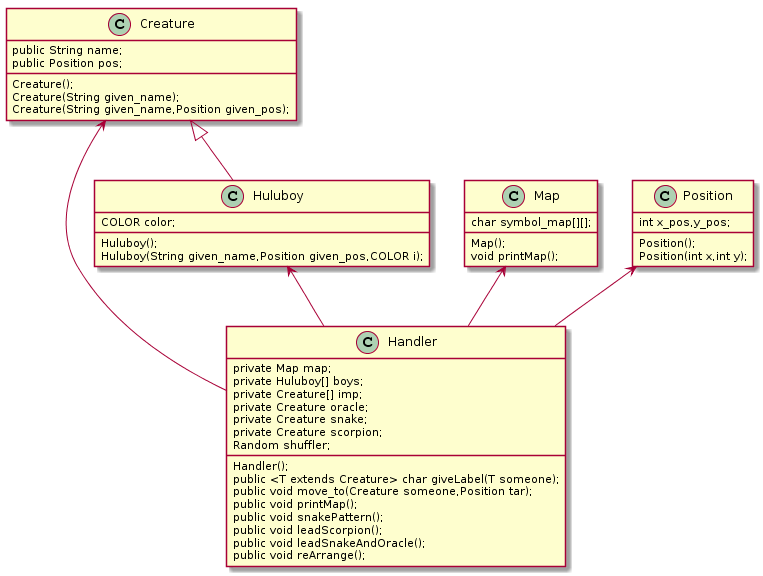

The diagram above was rendered by PlantUML. Its source (embedded in the PNG):
@startuml
class Creature {
    public String name;
    public Position pos;
    Creature();
    Creature(String given_name);
    Creature(String given_name,Position given_pos);
}
class Handler {
    private Map map;
    private Huluboy[] boys;
    private Creature[] imp;
    private Creature oracle;
    private Creature snake;
    private Creature scorpion;
    Random shuffler;
    Handler();
    public <T extends Creature> char giveLabel(T someone);
    public void move_to(Creature someone,Position tar);
    public void printMap();
    public void snakePattern();
    public void leadScorpion();
    public void leadSnakeAndOracle();
    public void reArrange();
}
class Huluboy extends Creature {
    COLOR color;
    Huluboy();
    Huluboy(String given_name,Position given_pos,COLOR i);
}
class Map {
    char symbol_map[][];
    Map();
    void printMap();
}
class Position {
    int x_pos,y_pos;
    Position();
    Position(int x,int y);
}
Creature<--Handler
Map<--Handler
Position<--Handler
Huluboy<--Handler
@enduml